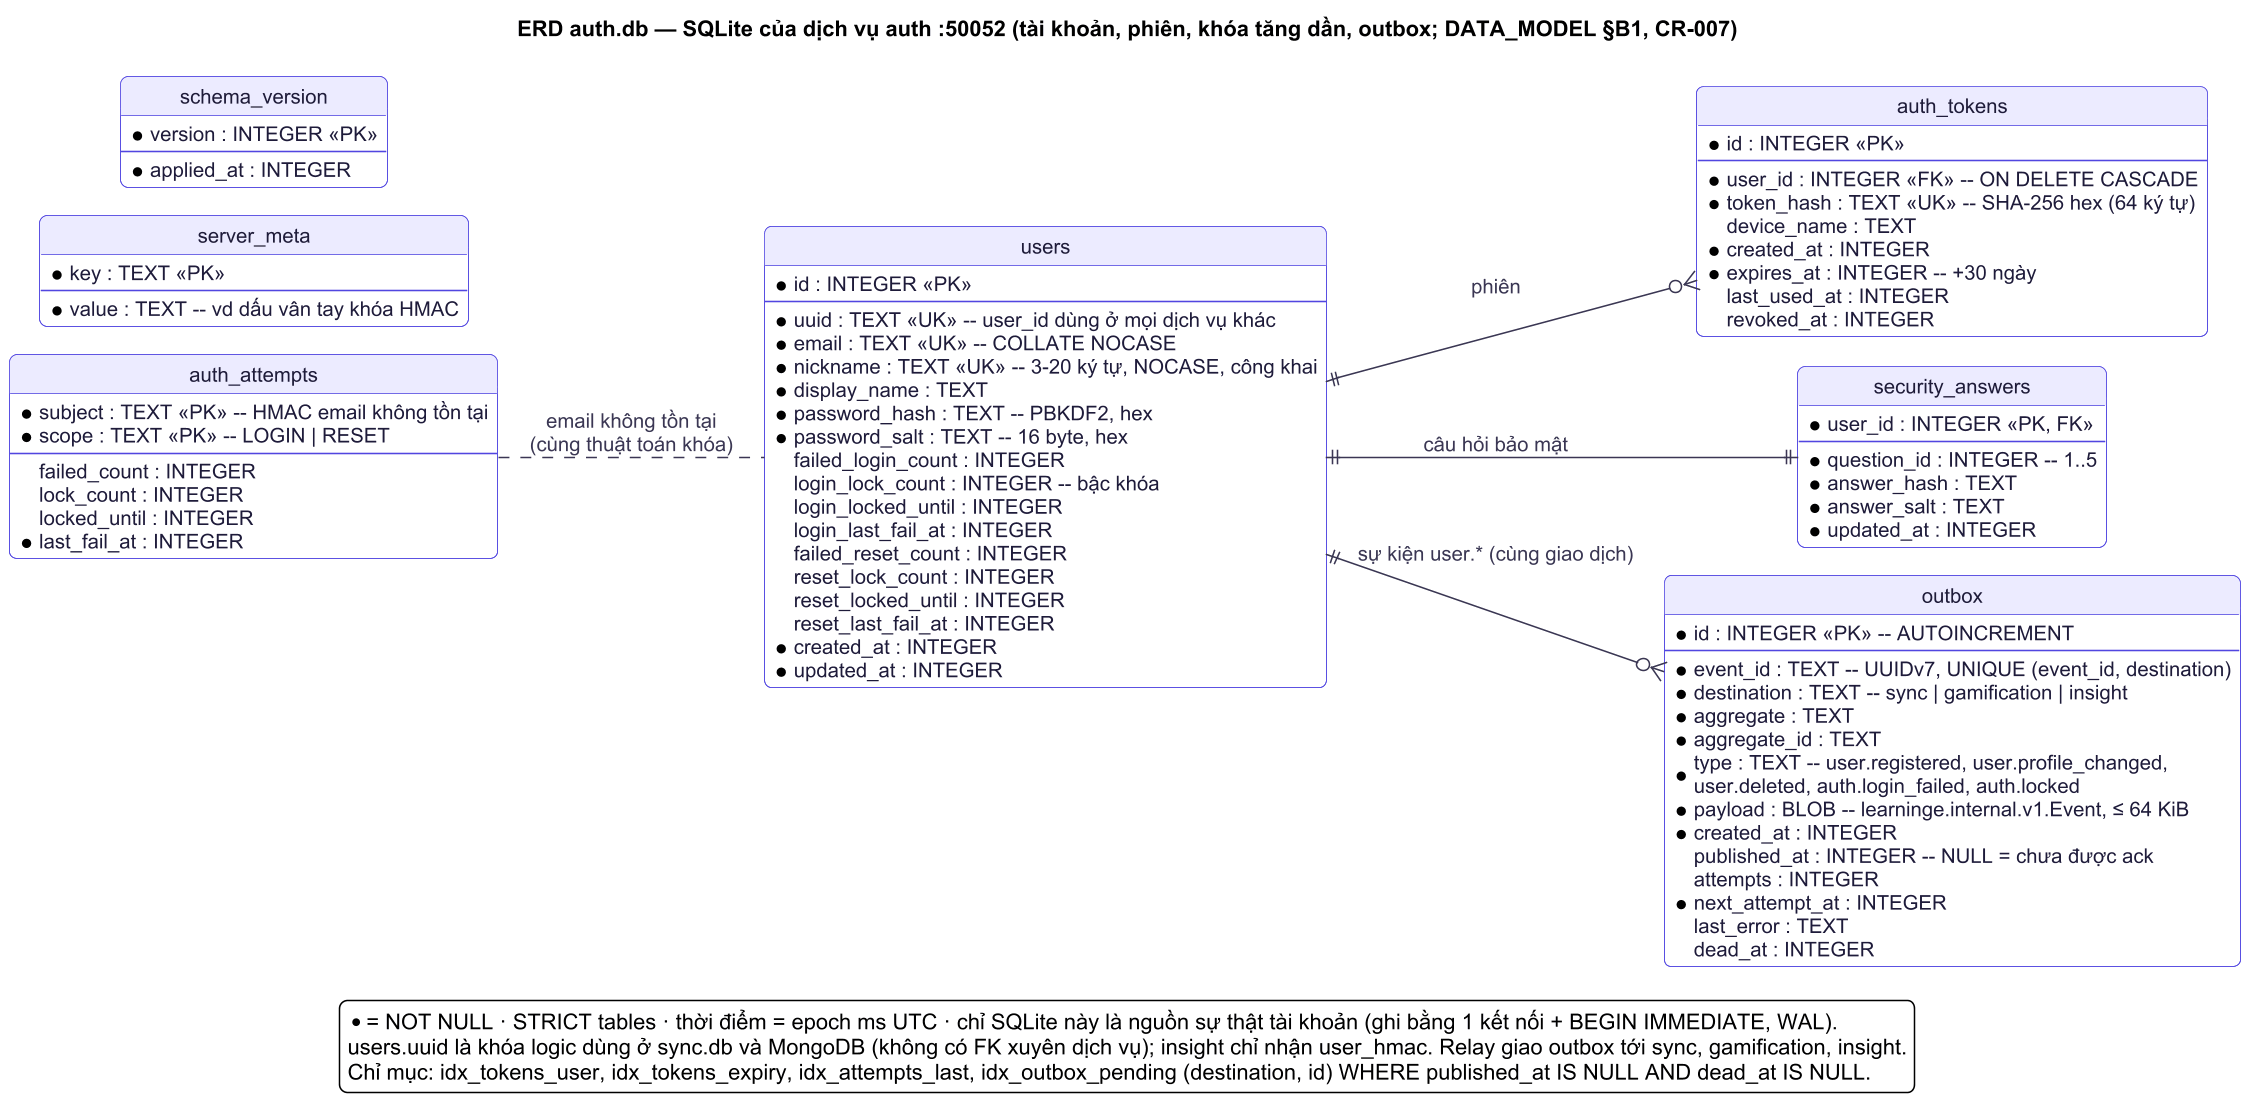

The diagram above was rendered by PlantUML. Its source (embedded in the PNG):
@startuml
!include ../_style.puml
title ERD auth.db — SQLite của dịch vụ auth :50052 (tài khoản, phiên, khóa tăng dần, outbox; DATA_MODEL §B1, CR-007)
hide circle
left to right direction

entity "users" as users {
  * id : INTEGER <<PK>>
  --
  * uuid : TEXT <<UK>> -- user_id dùng ở mọi dịch vụ khác
  * email : TEXT <<UK>> -- COLLATE NOCASE
  * nickname : TEXT <<UK>> -- 3-20 ký tự, NOCASE, công khai
  * display_name : TEXT
  * password_hash : TEXT -- PBKDF2, hex
  * password_salt : TEXT -- 16 byte, hex
  failed_login_count : INTEGER
  login_lock_count : INTEGER -- bậc khóa
  login_locked_until : INTEGER
  login_last_fail_at : INTEGER
  failed_reset_count : INTEGER
  reset_lock_count : INTEGER
  reset_locked_until : INTEGER
  reset_last_fail_at : INTEGER
  * created_at : INTEGER
  * updated_at : INTEGER
}

entity "auth_tokens" as at {
  * id : INTEGER <<PK>>
  --
  * user_id : INTEGER <<FK>> -- ON DELETE CASCADE
  * token_hash : TEXT <<UK>> -- SHA-256 hex (64 ký tự)
  device_name : TEXT
  * created_at : INTEGER
  * expires_at : INTEGER -- +30 ngày
  last_used_at : INTEGER
  revoked_at : INTEGER
}

entity "security_answers" as sa {
  * user_id : INTEGER <<PK, FK>>
  --
  * question_id : INTEGER -- 1..5
  * answer_hash : TEXT
  * answer_salt : TEXT
  * updated_at : INTEGER
}

entity "auth_attempts" as aa {
  * subject : TEXT <<PK>> -- HMAC email không tồn tại
  * scope : TEXT <<PK>> -- LOGIN | RESET
  --
  failed_count : INTEGER
  lock_count : INTEGER
  locked_until : INTEGER
  * last_fail_at : INTEGER
}

entity "outbox" as ob {
  * id : INTEGER <<PK>> -- AUTOINCREMENT
  --
  * event_id : TEXT -- UUIDv7, UNIQUE (event_id, destination)
  * destination : TEXT -- sync | gamification | insight
  * aggregate : TEXT
  * aggregate_id : TEXT
  * type : TEXT -- user.registered, user.profile_changed,\nuser.deleted, auth.login_failed, auth.locked
  * payload : BLOB -- learninge.internal.v1.Event, ≤ 64 KiB
  * created_at : INTEGER
  published_at : INTEGER -- NULL = chưa được ack
  attempts : INTEGER
  * next_attempt_at : INTEGER
  last_error : TEXT
  dead_at : INTEGER
}

entity "server_meta" as sm {
  * key : TEXT <<PK>>
  --
  * value : TEXT -- vd dấu vân tay khóa HMAC
}
entity "schema_version" as sv {
  * version : INTEGER <<PK>>
  --
  * applied_at : INTEGER
}

users ||--o{ at : "phiên"
users ||--|| sa : "câu hỏi bảo mật"
users ||--o{ ob : "sự kiện user.* (cùng giao dịch)"
aa .. users : email không tồn tại\n(cùng thuật toán khóa)

legend bottom
  * = NOT NULL · STRICT tables · thời điểm = epoch ms UTC · chỉ SQLite này là nguồn sự thật tài khoản (ghi bằng 1 kết nối + BEGIN IMMEDIATE, WAL).
  users.uuid là khóa logic dùng ở sync.db và MongoDB (không có FK xuyên dịch vụ); insight chỉ nhận user_hmac. Relay giao outbox tới sync, gamification, insight.
  Chỉ mục: idx_tokens_user, idx_tokens_expiry, idx_attempts_last, idx_outbox_pending (destination, id) WHERE published_at IS NULL AND dead_at IS NULL.
endlegend
@enduml